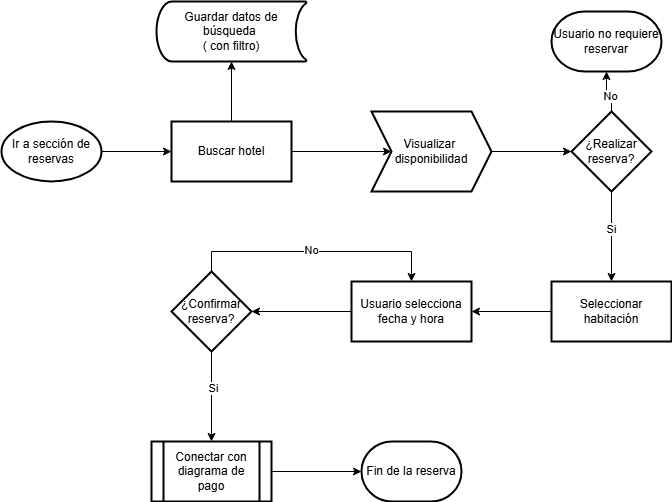

The diagram above was exported from draw.io. Its source (the exported page's mxGraphModel, read from the mxfile embedded in the PNG):
<mxGraphModel dx="1426" dy="749" grid="1" gridSize="10" guides="1" tooltips="1" connect="1" arrows="1" fold="1" page="1" pageScale="1" pageWidth="827" pageHeight="1169" math="0" shadow="0">
  <root>
    <mxCell id="0" />
    <mxCell id="1" parent="0" />
    <mxCell id="gTBAjoquaoiKzYrod3Q6-4" value="" style="edgeStyle=orthogonalEdgeStyle;rounded=0;orthogonalLoop=1;jettySize=auto;html=1;" edge="1" parent="1" source="gTBAjoquaoiKzYrod3Q6-2" target="gTBAjoquaoiKzYrod3Q6-3">
      <mxGeometry relative="1" as="geometry" />
    </mxCell>
    <mxCell id="gTBAjoquaoiKzYrod3Q6-2" value="Ir a sección de reservas" style="strokeWidth=2;html=1;shape=mxgraph.flowchart.start_1;whiteSpace=wrap;" vertex="1" parent="1">
      <mxGeometry x="10" y="150" width="100" height="60" as="geometry" />
    </mxCell>
    <mxCell id="gTBAjoquaoiKzYrod3Q6-19" value="" style="edgeStyle=orthogonalEdgeStyle;rounded=0;orthogonalLoop=1;jettySize=auto;html=1;" edge="1" parent="1" source="gTBAjoquaoiKzYrod3Q6-3" target="gTBAjoquaoiKzYrod3Q6-18">
      <mxGeometry relative="1" as="geometry" />
    </mxCell>
    <mxCell id="gTBAjoquaoiKzYrod3Q6-3" value="&lt;div style=&quot;text-align: start;&quot;&gt;&lt;span style=&quot;background-color: transparent; color: light-dark(rgb(0, 0, 0), rgb(255, 255, 255));&quot;&gt;Buscar hotel&lt;/span&gt;&lt;/div&gt;" style="whiteSpace=wrap;html=1;strokeWidth=2;" vertex="1" parent="1">
      <mxGeometry x="180" y="150" width="120" height="60" as="geometry" />
    </mxCell>
    <mxCell id="gTBAjoquaoiKzYrod3Q6-8" value="" style="edgeStyle=orthogonalEdgeStyle;rounded=0;orthogonalLoop=1;jettySize=auto;html=1;" edge="1" parent="1" source="gTBAjoquaoiKzYrod3Q6-5" target="gTBAjoquaoiKzYrod3Q6-7">
      <mxGeometry relative="1" as="geometry" />
    </mxCell>
    <mxCell id="gTBAjoquaoiKzYrod3Q6-14" value="Si" style="edgeLabel;html=1;align=center;verticalAlign=middle;resizable=0;points=[];" vertex="1" connectable="0" parent="gTBAjoquaoiKzYrod3Q6-8">
      <mxGeometry x="-0.1778" y="-1" relative="1" as="geometry">
        <mxPoint as="offset" />
      </mxGeometry>
    </mxCell>
    <mxCell id="gTBAjoquaoiKzYrod3Q6-12" value="" style="edgeStyle=orthogonalEdgeStyle;rounded=0;orthogonalLoop=1;jettySize=auto;html=1;" edge="1" parent="1" source="gTBAjoquaoiKzYrod3Q6-5" target="gTBAjoquaoiKzYrod3Q6-11">
      <mxGeometry relative="1" as="geometry" />
    </mxCell>
    <mxCell id="gTBAjoquaoiKzYrod3Q6-13" value="No" style="edgeLabel;html=1;align=center;verticalAlign=middle;resizable=0;points=[];" vertex="1" connectable="0" parent="gTBAjoquaoiKzYrod3Q6-12">
      <mxGeometry x="-0.3" y="2" relative="1" as="geometry">
        <mxPoint as="offset" />
      </mxGeometry>
    </mxCell>
    <mxCell id="gTBAjoquaoiKzYrod3Q6-5" value="¿Realizar reserva?" style="rhombus;whiteSpace=wrap;html=1;strokeWidth=2;" vertex="1" parent="1">
      <mxGeometry x="580" y="140" width="80" height="80" as="geometry" />
    </mxCell>
    <mxCell id="gTBAjoquaoiKzYrod3Q6-21" style="edgeStyle=orthogonalEdgeStyle;rounded=0;orthogonalLoop=1;jettySize=auto;html=1;exitX=0;exitY=0.5;exitDx=0;exitDy=0;entryX=1;entryY=0.5;entryDx=0;entryDy=0;" edge="1" parent="1" source="gTBAjoquaoiKzYrod3Q6-7" target="gTBAjoquaoiKzYrod3Q6-15">
      <mxGeometry relative="1" as="geometry" />
    </mxCell>
    <mxCell id="gTBAjoquaoiKzYrod3Q6-7" value="Seleccionar habitación" style="whiteSpace=wrap;html=1;strokeWidth=2;" vertex="1" parent="1">
      <mxGeometry x="560" y="310" width="120" height="60" as="geometry" />
    </mxCell>
    <mxCell id="gTBAjoquaoiKzYrod3Q6-9" value="Guardar datos de búsqueda&amp;nbsp;&lt;div&gt;( con filtro)&lt;/div&gt;" style="strokeWidth=2;html=1;shape=mxgraph.flowchart.stored_data;whiteSpace=wrap;" vertex="1" parent="1">
      <mxGeometry x="165" y="30" width="150" height="60" as="geometry" />
    </mxCell>
    <mxCell id="gTBAjoquaoiKzYrod3Q6-10" style="edgeStyle=orthogonalEdgeStyle;rounded=0;orthogonalLoop=1;jettySize=auto;html=1;entryX=0.5;entryY=1;entryDx=0;entryDy=0;entryPerimeter=0;" edge="1" parent="1" source="gTBAjoquaoiKzYrod3Q6-3" target="gTBAjoquaoiKzYrod3Q6-9">
      <mxGeometry relative="1" as="geometry" />
    </mxCell>
    <mxCell id="gTBAjoquaoiKzYrod3Q6-11" value="Usuario no requiere reservar" style="strokeWidth=2;html=1;shape=mxgraph.flowchart.terminator;whiteSpace=wrap;" vertex="1" parent="1">
      <mxGeometry x="560" y="40" width="110" height="60" as="geometry" />
    </mxCell>
    <mxCell id="gTBAjoquaoiKzYrod3Q6-25" value="" style="edgeStyle=orthogonalEdgeStyle;rounded=0;orthogonalLoop=1;jettySize=auto;html=1;" edge="1" parent="1" source="gTBAjoquaoiKzYrod3Q6-15" target="gTBAjoquaoiKzYrod3Q6-24">
      <mxGeometry relative="1" as="geometry" />
    </mxCell>
    <mxCell id="gTBAjoquaoiKzYrod3Q6-15" value="Usuario selecciona fecha y hora" style="whiteSpace=wrap;html=1;strokeWidth=2;" vertex="1" parent="1">
      <mxGeometry x="360" y="310" width="120" height="60" as="geometry" />
    </mxCell>
    <mxCell id="gTBAjoquaoiKzYrod3Q6-20" style="edgeStyle=orthogonalEdgeStyle;rounded=0;orthogonalLoop=1;jettySize=auto;html=1;entryX=0;entryY=0.5;entryDx=0;entryDy=0;" edge="1" parent="1" source="gTBAjoquaoiKzYrod3Q6-18" target="gTBAjoquaoiKzYrod3Q6-5">
      <mxGeometry relative="1" as="geometry" />
    </mxCell>
    <mxCell id="gTBAjoquaoiKzYrod3Q6-18" value="Visualizar&amp;nbsp;&lt;div&gt;disponibilidad&lt;/div&gt;" style="shape=step;perimeter=stepPerimeter;whiteSpace=wrap;html=1;fixedSize=1;strokeWidth=2;align=center;" vertex="1" parent="1">
      <mxGeometry x="380" y="140" width="120" height="80" as="geometry" />
    </mxCell>
    <mxCell id="gTBAjoquaoiKzYrod3Q6-26" style="edgeStyle=orthogonalEdgeStyle;rounded=0;orthogonalLoop=1;jettySize=auto;html=1;entryX=0.5;entryY=0;entryDx=0;entryDy=0;" edge="1" parent="1" source="gTBAjoquaoiKzYrod3Q6-24" target="gTBAjoquaoiKzYrod3Q6-15">
      <mxGeometry relative="1" as="geometry">
        <Array as="points">
          <mxPoint x="220" y="280" />
          <mxPoint x="420" y="280" />
        </Array>
      </mxGeometry>
    </mxCell>
    <mxCell id="gTBAjoquaoiKzYrod3Q6-27" value="No" style="edgeLabel;html=1;align=center;verticalAlign=middle;resizable=0;points=[];" vertex="1" connectable="0" parent="gTBAjoquaoiKzYrod3Q6-26">
      <mxGeometry x="-0.048" y="2" relative="1" as="geometry">
        <mxPoint as="offset" />
      </mxGeometry>
    </mxCell>
    <mxCell id="gTBAjoquaoiKzYrod3Q6-31" value="" style="edgeStyle=orthogonalEdgeStyle;rounded=0;orthogonalLoop=1;jettySize=auto;html=1;" edge="1" parent="1" source="gTBAjoquaoiKzYrod3Q6-24" target="gTBAjoquaoiKzYrod3Q6-30">
      <mxGeometry relative="1" as="geometry" />
    </mxCell>
    <mxCell id="gTBAjoquaoiKzYrod3Q6-32" value="Si" style="edgeLabel;html=1;align=center;verticalAlign=middle;resizable=0;points=[];" vertex="1" connectable="0" parent="gTBAjoquaoiKzYrod3Q6-31">
      <mxGeometry x="-0.2" y="1" relative="1" as="geometry">
        <mxPoint as="offset" />
      </mxGeometry>
    </mxCell>
    <mxCell id="gTBAjoquaoiKzYrod3Q6-24" value="¿Confirmar reserva?" style="rhombus;whiteSpace=wrap;html=1;strokeWidth=2;" vertex="1" parent="1">
      <mxGeometry x="180" y="300" width="80" height="80" as="geometry" />
    </mxCell>
    <mxCell id="gTBAjoquaoiKzYrod3Q6-30" value="Conectar con diagrama de pago" style="shape=process;whiteSpace=wrap;html=1;backgroundOutline=1;strokeWidth=2;" vertex="1" parent="1">
      <mxGeometry x="160" y="470" width="120" height="60" as="geometry" />
    </mxCell>
    <mxCell id="gTBAjoquaoiKzYrod3Q6-33" value="Fin de la reserva" style="strokeWidth=2;html=1;shape=mxgraph.flowchart.terminator;whiteSpace=wrap;" vertex="1" parent="1">
      <mxGeometry x="370" y="470" width="100" height="60" as="geometry" />
    </mxCell>
    <mxCell id="gTBAjoquaoiKzYrod3Q6-34" style="edgeStyle=orthogonalEdgeStyle;rounded=0;orthogonalLoop=1;jettySize=auto;html=1;exitX=1;exitY=0.5;exitDx=0;exitDy=0;entryX=0;entryY=0.5;entryDx=0;entryDy=0;entryPerimeter=0;" edge="1" parent="1" source="gTBAjoquaoiKzYrod3Q6-30" target="gTBAjoquaoiKzYrod3Q6-33">
      <mxGeometry relative="1" as="geometry" />
    </mxCell>
  </root>
</mxGraphModel>